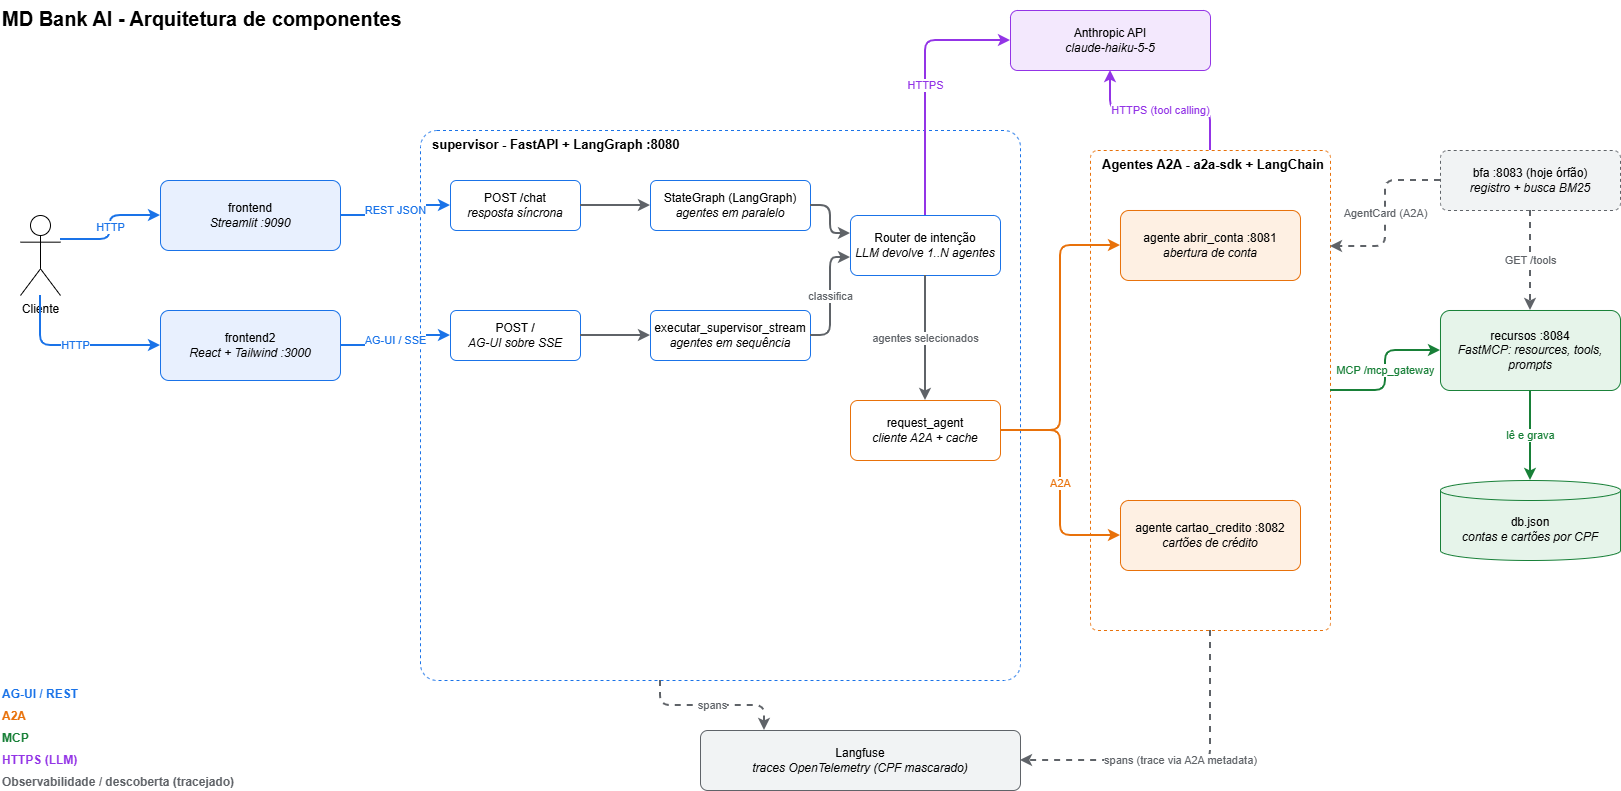

The diagram above was exported from draw.io. Its source (the exported page's mxGraphModel, read from the mxfile embedded in the PNG):
<mxGraphModel dx="1670" dy="884" grid="1" gridSize="10" guides="1" tooltips="1" connect="1" arrows="1" fold="1" page="1" pageScale="1" pageWidth="1750" pageHeight="850" math="0" shadow="0">
  <root>
    <mxCell id="0" />
    <mxCell id="1" parent="0" />
    <mxCell id="title" parent="1" style="text;html=1;fontSize=20;fontStyle=1;align=left;" value="MD Bank AI - Arquitetura de componentes" vertex="1">
      <mxGeometry height="30" width="520" x="40" y="20" as="geometry" />
    </mxCell>
    <mxCell id="cliente" parent="1" style="shape=umlActor;verticalLabelPosition=bottom;verticalAlign=top;html=1;" value="Cliente" vertex="1">
      <mxGeometry height="80" width="40" x="60" y="235" as="geometry" />
    </mxCell>
    <mxCell id="fe" parent="1" style="rounded=1;arcSize=12;whiteSpace=wrap;html=1;fillColor=#E8F0FE;strokeColor=#1A73E8;fontSize=12;" value="frontend&lt;br&gt;&lt;i&gt;Streamlit :9090&lt;/i&gt;" vertex="1">
      <mxGeometry height="70" width="180" x="200" y="200" as="geometry" />
    </mxCell>
    <mxCell id="fe2" parent="1" style="rounded=1;arcSize=12;whiteSpace=wrap;html=1;fillColor=#E8F0FE;strokeColor=#1A73E8;fontSize=12;" value="frontend2&lt;br&gt;&lt;i&gt;React + Tailwind :3000&lt;/i&gt;" vertex="1">
      <mxGeometry height="70" width="180" x="200" y="330" as="geometry" />
    </mxCell>
    <mxCell id="sup" parent="1" style="rounded=1;arcSize=3;whiteSpace=wrap;html=1;fillColor=none;strokeColor=#1A73E8;dashed=1;verticalAlign=top;align=left;spacingLeft=10;fontStyle=1;fontSize=13;container=1;collapsible=0;" value="supervisor - FastAPI + LangGraph :8080" vertex="1">
      <mxGeometry height="550" width="600" x="460" y="150" as="geometry" />
    </mxCell>
    <mxCell id="chat" parent="1" style="rounded=1;arcSize=12;whiteSpace=wrap;html=1;fillColor=#FFFFFF;strokeColor=#1A73E8;fontSize=12;" value="POST /chat&lt;br&gt;&lt;i&gt;resposta síncrona&lt;/i&gt;" vertex="1">
      <mxGeometry height="50" width="130" x="490" y="200" as="geometry" />
    </mxCell>
    <mxCell id="agui" parent="1" style="rounded=1;arcSize=12;whiteSpace=wrap;html=1;fillColor=#FFFFFF;strokeColor=#1A73E8;fontSize=12;" value="POST /&lt;br&gt;&lt;i&gt;AG-UI sobre SSE&lt;/i&gt;" vertex="1">
      <mxGeometry height="50" width="130" x="490" y="330" as="geometry" />
    </mxCell>
    <mxCell id="graph" parent="1" style="rounded=1;arcSize=12;whiteSpace=wrap;html=1;fillColor=#FFFFFF;strokeColor=#1A73E8;fontSize=12;" value="StateGraph (LangGraph)&lt;br&gt;&lt;i&gt;agentes em paralelo&lt;/i&gt;" vertex="1">
      <mxGeometry height="50" width="160" x="690" y="200" as="geometry" />
    </mxCell>
    <mxCell id="stream" parent="1" style="rounded=1;arcSize=12;whiteSpace=wrap;html=1;fillColor=#FFFFFF;strokeColor=#1A73E8;fontSize=12;" value="executar_supervisor_stream&lt;br&gt;&lt;i&gt;agentes em sequência&lt;/i&gt;" vertex="1">
      <mxGeometry height="50" width="160" x="690" y="330" as="geometry" />
    </mxCell>
    <mxCell id="router" parent="1" style="rounded=1;arcSize=12;whiteSpace=wrap;html=1;fillColor=#FFFFFF;strokeColor=#1A73E8;fontSize=12;" value="Router de intenção&lt;br&gt;&lt;i&gt;LLM devolve 1..N agentes&lt;/i&gt;" vertex="1">
      <mxGeometry height="60" width="150" x="890" y="235" as="geometry" />
    </mxCell>
    <mxCell id="a2a" parent="1" style="rounded=1;arcSize=12;whiteSpace=wrap;html=1;fillColor=#FFFFFF;strokeColor=#E8710A;fontSize=12;" value="request_agent&lt;br&gt;&lt;i&gt;cliente A2A + cache&lt;/i&gt;" vertex="1">
      <mxGeometry height="60" width="150" x="890" y="420" as="geometry" />
    </mxCell>
    <mxCell id="ag" parent="1" style="rounded=1;arcSize=3;whiteSpace=wrap;html=1;fillColor=none;strokeColor=#E8710A;dashed=1;verticalAlign=top;align=left;spacingLeft=10;fontStyle=1;fontSize=13;container=1;collapsible=0;" value="Agentes A2A - a2a-sdk + LangChain" vertex="1">
      <mxGeometry height="480" width="240" x="1130" y="170" as="geometry" />
    </mxCell>
    <mxCell id="abrir" parent="1" style="rounded=1;arcSize=12;whiteSpace=wrap;html=1;fillColor=#FEF0E3;strokeColor=#E8710A;fontSize=12;" value="agente abrir_conta :8081&lt;br&gt;&lt;i&gt;abertura de conta&lt;/i&gt;" vertex="1">
      <mxGeometry height="70" width="180" x="1160" y="230" as="geometry" />
    </mxCell>
    <mxCell id="cartao" parent="1" style="rounded=1;arcSize=12;whiteSpace=wrap;html=1;fillColor=#FEF0E3;strokeColor=#E8710A;fontSize=12;" value="agente cartao_credito :8082&lt;br&gt;&lt;i&gt;cartões de crédito&lt;/i&gt;" vertex="1">
      <mxGeometry height="70" width="180" x="1160" y="520" as="geometry" />
    </mxCell>
    <mxCell id="llm" parent="1" style="rounded=1;arcSize=12;whiteSpace=wrap;html=1;fillColor=#F3E8FD;strokeColor=#9334E6;fontSize=12;" value="Anthropic API&lt;br&gt;&lt;i&gt;claude-haiku-5-5&lt;/i&gt;" vertex="1">
      <mxGeometry height="60" width="200" x="1050" y="30" as="geometry" />
    </mxCell>
    <mxCell id="rec" parent="1" style="rounded=1;arcSize=12;whiteSpace=wrap;html=1;fillColor=#E6F4EA;strokeColor=#188038;fontSize=12;" value="recursos :8084&lt;br&gt;&lt;i&gt;FastMCP: resources, tools, prompts&lt;/i&gt;" vertex="1">
      <mxGeometry height="80" width="180" x="1480" y="330" as="geometry" />
    </mxCell>
    <mxCell id="db" parent="1" style="shape=cylinder3;whiteSpace=wrap;html=1;boundedLbl=1;size=10;fillColor=#E6F4EA;strokeColor=#188038;fontSize=12;" value="db.json&lt;br&gt;&lt;i&gt;contas e cartões por CPF&lt;/i&gt;" vertex="1">
      <mxGeometry height="80" width="180" x="1480" y="500" as="geometry" />
    </mxCell>
    <mxCell id="bfa" parent="1" style="rounded=1;arcSize=12;whiteSpace=wrap;html=1;fillColor=#F1F3F4;strokeColor=#5F6368;fontSize=12;dashed=1;" value="bfa :8083 (hoje órfão)&lt;br&gt;&lt;i&gt;registro + busca BM25&lt;/i&gt;" vertex="1">
      <mxGeometry height="60" width="180" x="1480" y="170" as="geometry" />
    </mxCell>
    <mxCell id="lf" parent="1" style="rounded=1;arcSize=12;whiteSpace=wrap;html=1;fillColor=#F1F3F4;strokeColor=#5F6368;fontSize=12;" value="Langfuse&lt;br&gt;&lt;i&gt;traces OpenTelemetry (CPF mascarado)&lt;/i&gt;" vertex="1">
      <mxGeometry height="60" width="320" x="740" y="750" as="geometry" />
    </mxCell>
    <mxCell id="e1" edge="1" parent="1" source="cliente" style="edgeStyle=orthogonalEdgeStyle;rounded=1;html=1;strokeColor=#1A73E8;fontColor=#1A73E8;strokeWidth=2;fontSize=11;labelBackgroundColor=#FFFFFF;exitX=1;exitY=0.3;entryX=0;entryY=0.5;" target="fe" value="HTTP">
      <mxGeometry relative="1" as="geometry" />
    </mxCell>
    <mxCell id="e2" edge="1" parent="1" source="cliente" style="edgeStyle=orthogonalEdgeStyle;rounded=1;html=1;strokeColor=#1A73E8;fontColor=#1A73E8;strokeWidth=2;fontSize=11;labelBackgroundColor=#FFFFFF;" target="fe2" value="HTTP">
      <mxGeometry relative="1" as="geometry">
        <Array as="points">
          <mxPoint x="80" y="365" />
        </Array>
      </mxGeometry>
    </mxCell>
    <mxCell id="e3" edge="1" parent="1" source="fe" style="edgeStyle=orthogonalEdgeStyle;rounded=1;html=1;strokeColor=#1A73E8;fontColor=#1A73E8;strokeWidth=2;fontSize=11;labelBackgroundColor=#FFFFFF;" target="chat" value="REST JSON">
      <mxGeometry relative="1" as="geometry" />
    </mxCell>
    <mxCell id="e4" edge="1" parent="1" source="fe2" style="edgeStyle=orthogonalEdgeStyle;rounded=1;html=1;strokeColor=#1A73E8;fontColor=#1A73E8;strokeWidth=2;fontSize=11;labelBackgroundColor=#FFFFFF;" target="agui" value="AG-UI / SSE">
      <mxGeometry relative="1" as="geometry" />
    </mxCell>
    <mxCell id="e5" edge="1" parent="1" source="chat" style="edgeStyle=orthogonalEdgeStyle;rounded=1;html=1;strokeColor=#5F6368;fontColor=#5F6368;strokeWidth=2;fontSize=11;labelBackgroundColor=#FFFFFF;" target="graph" value="">
      <mxGeometry relative="1" as="geometry" />
    </mxCell>
    <mxCell id="e6" edge="1" parent="1" source="agui" style="edgeStyle=orthogonalEdgeStyle;rounded=1;html=1;strokeColor=#5F6368;fontColor=#5F6368;strokeWidth=2;fontSize=11;labelBackgroundColor=#FFFFFF;" target="stream" value="">
      <mxGeometry relative="1" as="geometry" />
    </mxCell>
    <mxCell id="e7" edge="1" parent="1" source="graph" style="edgeStyle=orthogonalEdgeStyle;rounded=1;html=1;strokeColor=#5F6368;fontColor=#5F6368;strokeWidth=2;fontSize=11;labelBackgroundColor=#FFFFFF;entryX=0;entryY=0.3;" target="router" value="">
      <mxGeometry relative="1" as="geometry" />
    </mxCell>
    <mxCell id="e8" edge="1" parent="1" source="stream" style="edgeStyle=orthogonalEdgeStyle;rounded=1;html=1;strokeColor=#5F6368;fontColor=#5F6368;strokeWidth=2;fontSize=11;labelBackgroundColor=#FFFFFF;entryX=0;entryY=0.7;" target="router" value="classifica">
      <mxGeometry relative="1" as="geometry" />
    </mxCell>
    <mxCell id="e9" edge="1" parent="1" source="router" style="edgeStyle=orthogonalEdgeStyle;rounded=1;html=1;strokeColor=#5F6368;fontColor=#5F6368;strokeWidth=2;fontSize=11;labelBackgroundColor=#FFFFFF;" target="a2a" value="agentes selecionados">
      <mxGeometry relative="1" as="geometry" />
    </mxCell>
    <mxCell id="e10" edge="1" parent="1" source="router" style="edgeStyle=orthogonalEdgeStyle;rounded=1;html=1;strokeColor=#9334E6;fontColor=#9334E6;strokeWidth=2;fontSize=11;labelBackgroundColor=#FFFFFF;" target="llm" value="HTTPS">
      <mxGeometry relative="1" as="geometry">
        <Array as="points">
          <mxPoint x="965" y="60" />
        </Array>
      </mxGeometry>
    </mxCell>
    <mxCell id="e11" edge="1" parent="1" source="a2a" style="edgeStyle=orthogonalEdgeStyle;rounded=1;html=1;strokeColor=#E8710A;fontColor=#E8710A;strokeWidth=2;fontSize=11;labelBackgroundColor=#FFFFFF;entryX=0;entryY=0.5;" target="abrir" value="">
      <mxGeometry relative="1" as="geometry" />
    </mxCell>
    <mxCell id="e12" edge="1" parent="1" source="a2a" style="edgeStyle=orthogonalEdgeStyle;rounded=1;html=1;strokeColor=#E8710A;fontColor=#E8710A;strokeWidth=2;fontSize=11;labelBackgroundColor=#FFFFFF;entryX=0;entryY=0.5;" target="cartao" value="A2A">
      <mxGeometry relative="1" as="geometry" />
    </mxCell>
    <mxCell id="e13" edge="1" parent="1" source="ag" style="edgeStyle=orthogonalEdgeStyle;rounded=1;html=1;strokeColor=#9334E6;fontColor=#9334E6;strokeWidth=2;fontSize=11;labelBackgroundColor=#FFFFFF;exitX=0.5;exitY=0;" target="llm" value="HTTPS (tool calling)">
      <mxGeometry relative="1" as="geometry" />
    </mxCell>
    <mxCell id="e14" edge="1" parent="1" source="ag" style="edgeStyle=orthogonalEdgeStyle;rounded=1;html=1;strokeColor=#188038;fontColor=#188038;strokeWidth=2;fontSize=11;labelBackgroundColor=#FFFFFF;exitX=1;exitY=0.5;entryX=0;entryY=0.5;" target="rec" value="MCP /mcp_gateway">
      <mxGeometry relative="1" as="geometry" />
    </mxCell>
    <mxCell id="e15" edge="1" parent="1" source="rec" style="edgeStyle=orthogonalEdgeStyle;rounded=1;html=1;strokeColor=#188038;fontColor=#188038;strokeWidth=2;fontSize=11;labelBackgroundColor=#FFFFFF;" target="db" value="lê e grava">
      <mxGeometry relative="1" as="geometry" />
    </mxCell>
    <mxCell id="e16" edge="1" parent="1" source="bfa" style="edgeStyle=orthogonalEdgeStyle;rounded=1;html=1;strokeColor=#5F6368;fontColor=#5F6368;strokeWidth=2;fontSize=11;labelBackgroundColor=#FFFFFF;dashed=1;exitX=0;exitY=0.5;entryX=1;entryY=0.2;" target="ag" value="AgentCard (A2A)">
      <mxGeometry relative="1" as="geometry" />
    </mxCell>
    <mxCell id="e17" edge="1" parent="1" source="bfa" style="edgeStyle=orthogonalEdgeStyle;rounded=1;html=1;strokeColor=#5F6368;fontColor=#5F6368;strokeWidth=2;fontSize=11;labelBackgroundColor=#FFFFFF;dashed=1;" target="rec" value="GET /tools">
      <mxGeometry relative="1" as="geometry" />
    </mxCell>
    <mxCell id="e18" edge="1" parent="1" source="sup" style="edgeStyle=orthogonalEdgeStyle;rounded=1;html=1;strokeColor=#5F6368;fontColor=#5F6368;strokeWidth=2;fontSize=11;labelBackgroundColor=#FFFFFF;dashed=1;exitX=0.4;exitY=1;entryX=0.2;entryY=0;" target="lf" value="spans">
      <mxGeometry relative="1" as="geometry" />
    </mxCell>
    <mxCell id="e19" edge="1" parent="1" source="ag" style="edgeStyle=orthogonalEdgeStyle;rounded=1;html=1;strokeColor=#5F6368;fontColor=#5F6368;strokeWidth=2;fontSize=11;labelBackgroundColor=#FFFFFF;dashed=1;exitX=0.5;exitY=1;entryX=1;entryY=0.5;" target="lf" value="spans (trace via A2A metadata)">
      <mxGeometry relative="1" as="geometry" />
    </mxCell>
    <mxCell id="lg0" parent="1" style="text;html=1;fontColor=#1A73E8;fontStyle=1;align=left;fontSize=12;" value="AG-UI / REST" vertex="1">
      <mxGeometry height="20" width="300" x="40" y="700" as="geometry" />
    </mxCell>
    <mxCell id="lg1" parent="1" style="text;html=1;fontColor=#E8710A;fontStyle=1;align=left;fontSize=12;" value="A2A" vertex="1">
      <mxGeometry height="20" width="300" x="40" y="722" as="geometry" />
    </mxCell>
    <mxCell id="lg2" parent="1" style="text;html=1;fontColor=#188038;fontStyle=1;align=left;fontSize=12;" value="MCP" vertex="1">
      <mxGeometry height="20" width="300" x="40" y="744" as="geometry" />
    </mxCell>
    <mxCell id="lg3" parent="1" style="text;html=1;fontColor=#9334E6;fontStyle=1;align=left;fontSize=12;" value="HTTPS (LLM)" vertex="1">
      <mxGeometry height="20" width="300" x="40" y="766" as="geometry" />
    </mxCell>
    <mxCell id="lg4" parent="1" style="text;html=1;fontColor=#5F6368;fontStyle=1;align=left;fontSize=12;" value="Observabilidade / descoberta (tracejado)" vertex="1">
      <mxGeometry height="20" width="300" x="40" y="788" as="geometry" />
    </mxCell>
  </root>
</mxGraphModel>